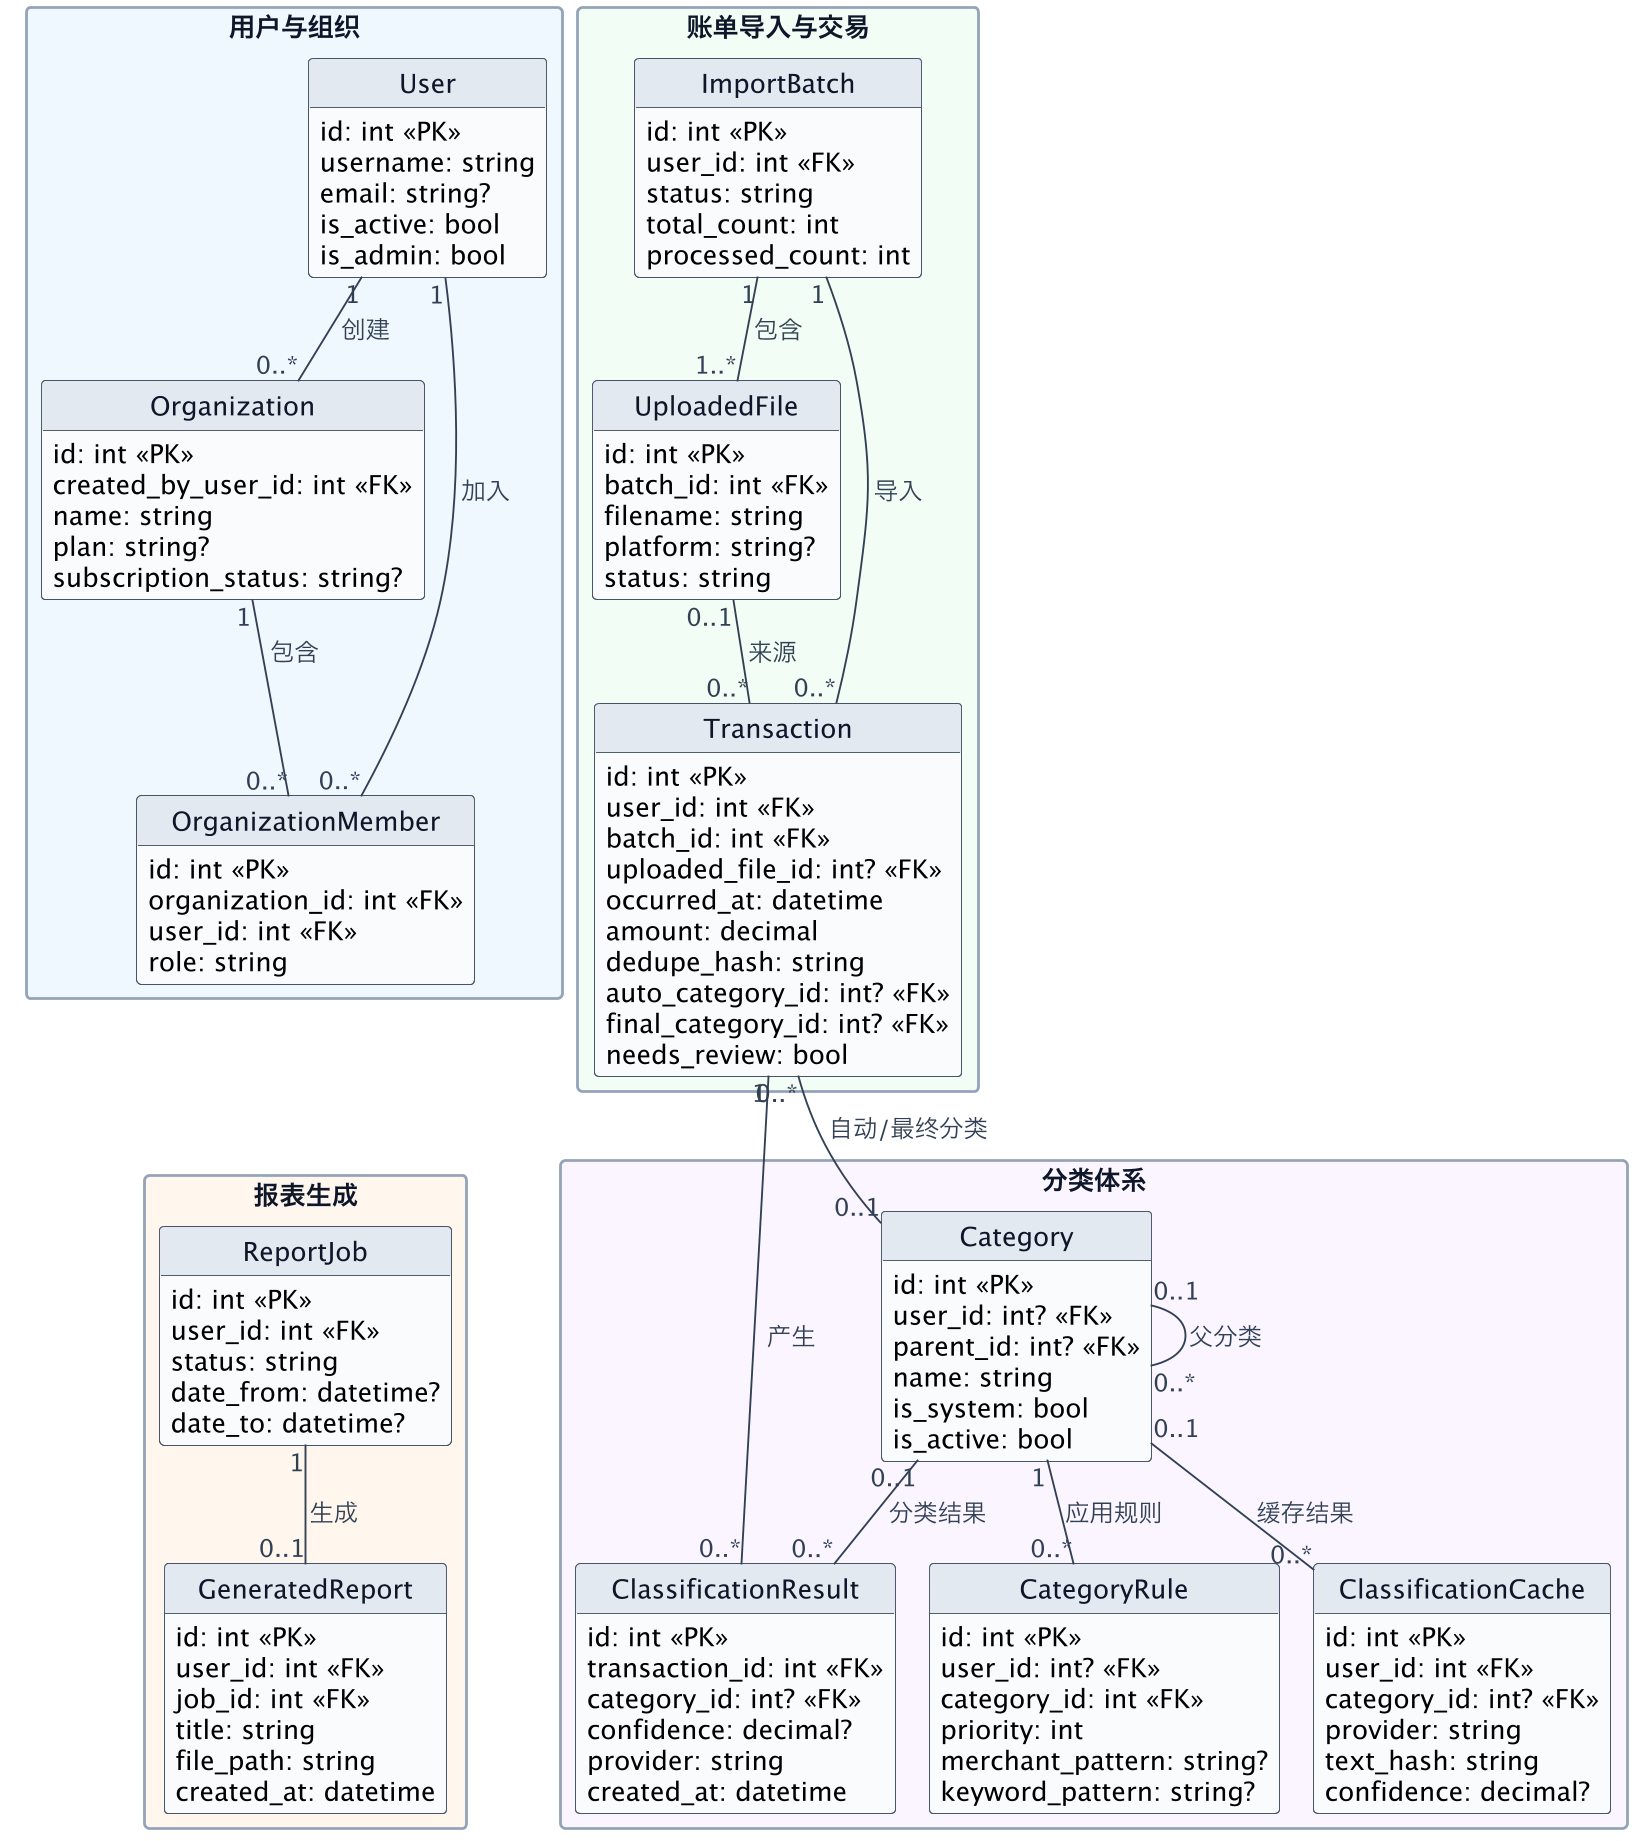

The diagram above was rendered by PlantUML. Its source (embedded in the PNG):
@startuml
!pragma layout smetana
top to bottom direction

skinparam backgroundColor #FFFFFF
skinparam dpi 180
skinparam shadowing false
skinparam defaultFontName "Microsoft YaHei"
skinparam ArrowColor #334155
skinparam ArrowFontColor #334155
skinparam classAttributeIconSize 0
skinparam linetype ortho
skinparam nodesep 34
skinparam ranksep 38
skinparam packageStyle rectangle
skinparam package {
  BackgroundColor #F8FAFC
  BorderColor #94A3B8
  FontColor #0F172A
}
skinparam class {
  BackgroundColor #F8FAFC
  BorderColor #475569
  FontColor #0F172A
  HeaderBackgroundColor #E2E8F0
}

hide methods
hide circle

package "用户与组织" #EFF6FF {
  class User {
    id: int <<PK>>
    username: string
    email: string?
    is_active: bool
    is_admin: bool
  }

  class Organization {
    id: int <<PK>>
    created_by_user_id: int <<FK>>
    name: string
    plan: string?
    subscription_status: string?
  }

  class OrganizationMember {
    id: int <<PK>>
    organization_id: int <<FK>>
    user_id: int <<FK>>
    role: string
  }

  User "1" -- "0..*" Organization : 创建 >
  User "1" -- "0..*" OrganizationMember : 加入 >
  Organization "1" -- "0..*" OrganizationMember : 包含 >
}

package "账单导入与交易" #F0FDF4 {
  class ImportBatch {
    id: int <<PK>>
    user_id: int <<FK>>
    status: string
    total_count: int
    processed_count: int
  }

  class UploadedFile {
    id: int <<PK>>
    batch_id: int <<FK>>
    filename: string
    platform: string?
    status: string
  }

  class Transaction {
    id: int <<PK>>
    user_id: int <<FK>>
    batch_id: int <<FK>>
    uploaded_file_id: int? <<FK>>
    occurred_at: datetime
    amount: decimal
    dedupe_hash: string
    auto_category_id: int? <<FK>>
    final_category_id: int? <<FK>>
    needs_review: bool
  }

  ImportBatch "1" -- "1..*" UploadedFile : 包含 >
  ImportBatch "1" -- "0..*" Transaction : 导入 >
  UploadedFile "0..1" -- "0..*" Transaction : 来源 >
}

package "分类体系" #FAF5FF {
  class Category {
    id: int <<PK>>
    user_id: int? <<FK>>
    parent_id: int? <<FK>>
    name: string
    is_system: bool
    is_active: bool
  }

  class CategoryRule {
    id: int <<PK>>
    user_id: int? <<FK>>
    category_id: int <<FK>>
    priority: int
    merchant_pattern: string?
    keyword_pattern: string?
  }

  class ClassificationResult {
    id: int <<PK>>
    transaction_id: int <<FK>>
    category_id: int? <<FK>>
    confidence: decimal?
    provider: string
    created_at: datetime
  }

  class ClassificationCache {
    id: int <<PK>>
    user_id: int <<FK>>
    category_id: int? <<FK>>
    provider: string
    text_hash: string
    confidence: decimal?
  }

  Category "0..1" -- "0..*" Category : 父分类 >
  Category "1" -- "0..*" CategoryRule : 应用规则 >
  Transaction "0..*" -down- "0..1" Category : 自动/最终分类 >
  Transaction "1" -down- "0..*" ClassificationResult : 产生 >
  Category "0..1" -- "0..*" ClassificationResult : 分类结果 >
  Category "0..1" -- "0..*" ClassificationCache : 缓存结果 >
}

package "报表生成" #FFF7ED {
  class ReportJob {
    id: int <<PK>>
    user_id: int <<FK>>
    status: string
    date_from: datetime?
    date_to: datetime?
  }

  class GeneratedReport {
    id: int <<PK>>
    user_id: int <<FK>>
    job_id: int <<FK>>
    title: string
    file_path: string
    created_at: datetime
  }

  ReportJob "1" -- "0..1" GeneratedReport : 生成 >
}

User -[hidden]right- ImportBatch
ImportBatch -[hidden]right- Category
OrganizationMember -[hidden]down- ReportJob

@enduml